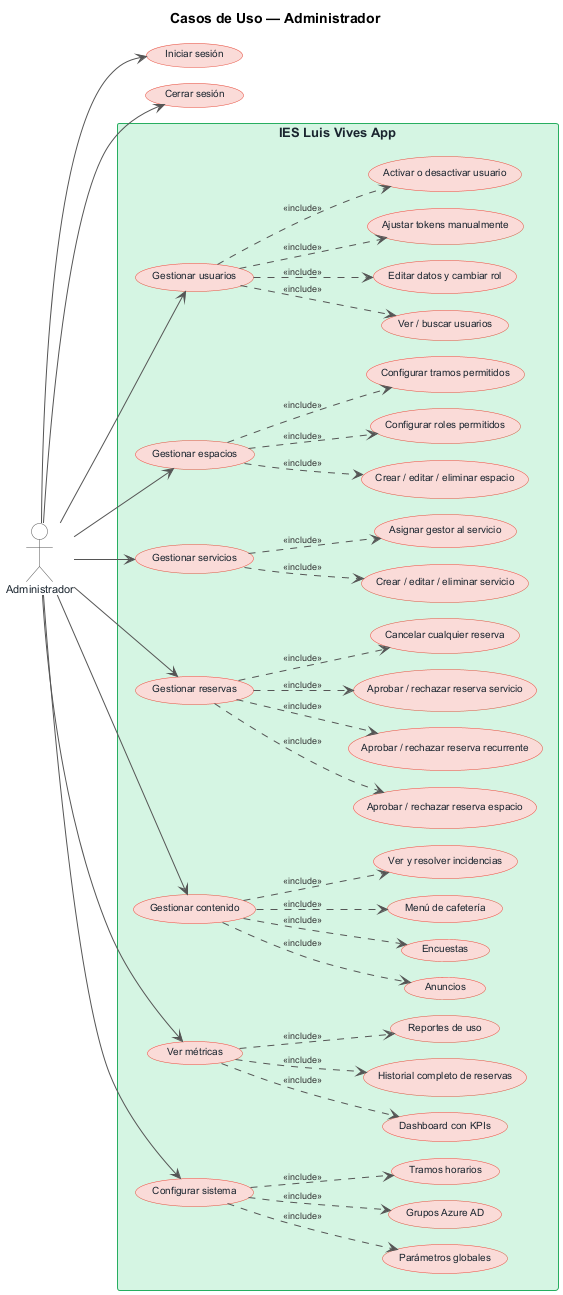

The diagram above was rendered by PlantUML. Its source (embedded in the PNG):
@startuml caso_uso_administrador
left to right direction
skinparam backgroundColor white
skinparam defaultFontName Arial
skinparam defaultFontSize 10
skinparam nodesep 16
skinparam ranksep 52
skinparam usecase {
    BackgroundColor #FADBD8
    BorderColor #E74C3C
    FontColor #1A252F
    FontSize 10
}
skinparam actor {
    BackgroundColor white
    BorderColor #555555
    FontColor #1A252F
    FontSize 11
}
skinparam rectangle {
    BackgroundColor #D5F5E3
    BorderColor #27AE60
    FontColor #1A252F
    FontStyle bold
    FontSize 13
}
skinparam ArrowColor #555555
skinparam ArrowFontSize 9
skinparam ArrowFontColor #333333

title Casos de Uso — Administrador

actor "Administrador" as ADM

usecase "Iniciar sesión" as UC_LOGIN
usecase "Cerrar sesión" as UC_LOGOUT

rectangle "IES Luis Vives App" {

  usecase "Gestionar usuarios" as UC_USR
  usecase "Ver / buscar usuarios" as UC_USR_VER
  usecase "Editar datos y cambiar rol" as UC_USR_EDIT
  usecase "Ajustar tokens manualmente" as UC_USR_TKN
  usecase "Activar o desactivar usuario" as UC_USR_ACT

  usecase "Gestionar espacios" as UC_ESP
  usecase "Crear / editar / eliminar espacio" as UC_ESP_CRUD
  usecase "Configurar roles permitidos" as UC_ESP_ROLES
  usecase "Configurar tramos permitidos" as UC_ESP_TRAM

  usecase "Gestionar servicios" as UC_SRV
  usecase "Crear / editar / eliminar servicio" as UC_SRV_CRUD
  usecase "Asignar gestor al servicio" as UC_SRV_GEST

  usecase "Gestionar reservas" as UC_RES
  usecase "Aprobar / rechazar reserva espacio" as UC_RES_ESP
  usecase "Aprobar / rechazar reserva recurrente" as UC_RES_REC
  usecase "Aprobar / rechazar reserva servicio" as UC_RES_SRV
  usecase "Cancelar cualquier reserva" as UC_RES_CAN

  usecase "Gestionar contenido" as UC_CON
  usecase "Anuncios" as UC_CON_ANC
  usecase "Encuestas" as UC_CON_ENC
  usecase "Menú de cafetería" as UC_CON_CAF
  usecase "Ver y resolver incidencias" as UC_CON_INC

  usecase "Ver métricas" as UC_MET
  usecase "Dashboard con KPIs" as UC_MET_DASH
  usecase "Historial completo de reservas" as UC_MET_HIST
  usecase "Reportes de uso" as UC_MET_REP

  usecase "Configurar sistema" as UC_CFG
  usecase "Parámetros globales" as UC_CFG_PAR
  usecase "Grupos Azure AD" as UC_CFG_AZ
  usecase "Tramos horarios" as UC_CFG_TRAM
}

ADM --> UC_LOGIN
ADM --> UC_LOGOUT
ADM --> UC_USR
ADM --> UC_ESP
ADM --> UC_SRV
ADM --> UC_RES
ADM --> UC_CON
ADM --> UC_MET
ADM --> UC_CFG

UC_USR ..> UC_USR_VER  : <<include>>
UC_USR ..> UC_USR_EDIT : <<include>>
UC_USR ..> UC_USR_TKN  : <<include>>
UC_USR ..> UC_USR_ACT  : <<include>>

UC_ESP ..> UC_ESP_CRUD  : <<include>>
UC_ESP ..> UC_ESP_ROLES : <<include>>
UC_ESP ..> UC_ESP_TRAM  : <<include>>

UC_SRV ..> UC_SRV_CRUD : <<include>>
UC_SRV ..> UC_SRV_GEST : <<include>>

UC_RES ..> UC_RES_ESP : <<include>>
UC_RES ..> UC_RES_REC : <<include>>
UC_RES ..> UC_RES_SRV : <<include>>
UC_RES ..> UC_RES_CAN : <<include>>

UC_CON ..> UC_CON_ANC : <<include>>
UC_CON ..> UC_CON_ENC : <<include>>
UC_CON ..> UC_CON_CAF : <<include>>
UC_CON ..> UC_CON_INC : <<include>>

UC_MET ..> UC_MET_DASH : <<include>>
UC_MET ..> UC_MET_HIST : <<include>>
UC_MET ..> UC_MET_REP  : <<include>>

UC_CFG ..> UC_CFG_PAR  : <<include>>
UC_CFG ..> UC_CFG_AZ   : <<include>>
UC_CFG ..> UC_CFG_TRAM : <<include>>

@enduml